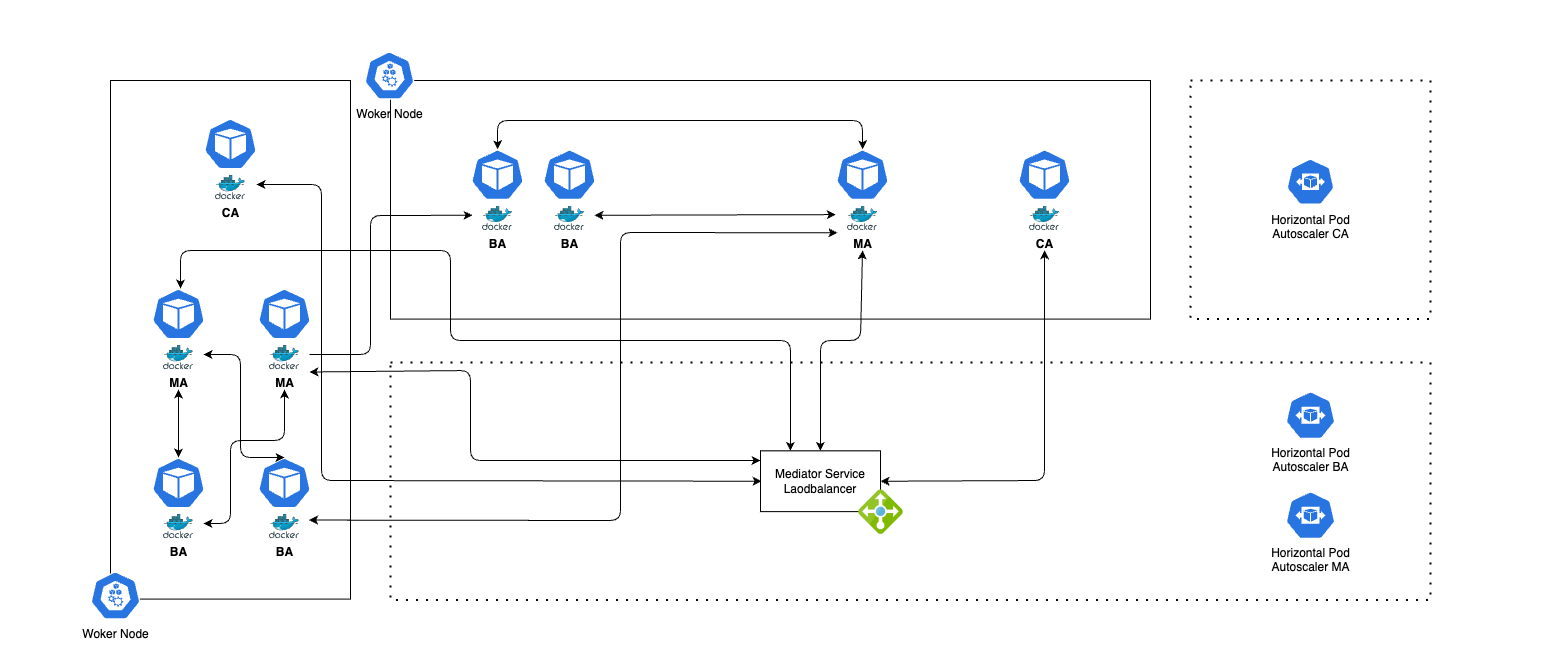

The diagram above was exported from draw.io. Its source (the exported page's mxGraphModel, read from the mxfile embedded in the PNG):
<mxGraphModel dx="2751" dy="708" grid="1" gridSize="10" guides="1" tooltips="1" connect="1" arrows="1" fold="1" page="1" pageScale="1" pageWidth="827" pageHeight="1169" math="0" shadow="0">
  <root>
    <mxCell id="0" />
    <mxCell id="1" parent="0" />
    <mxCell id="264" value="" style="rounded=0;whiteSpace=wrap;html=1;strokeColor=#FFFFFF;fillColor=default;" vertex="1" parent="1">
      <mxGeometry x="50" y="480" width="1560" height="670" as="geometry" />
    </mxCell>
    <mxCell id="179" value="" style="rounded=0;whiteSpace=wrap;html=1;fillColor=none;strokeWidth=1;" parent="1" vertex="1">
      <mxGeometry x="160" y="560" width="240" height="518.59" as="geometry" />
    </mxCell>
    <mxCell id="175" value="" style="rounded=0;whiteSpace=wrap;html=1;fillColor=none;strokeWidth=1;" parent="1" vertex="1">
      <mxGeometry x="440" y="560" width="760" height="238.59" as="geometry" />
    </mxCell>
    <mxCell id="158" value="" style="rounded=0;whiteSpace=wrap;html=1;fillColor=none;dashed=1;dashPattern=1 4;strokeWidth=2;" parent="1" vertex="1">
      <mxGeometry x="440" y="842" width="1040" height="237.49" as="geometry" />
    </mxCell>
    <mxCell id="162" value="" style="group" parent="1" vertex="1" connectable="0">
      <mxGeometry x="1335" y="870.745" width="50" height="148" as="geometry" />
    </mxCell>
    <mxCell id="3" value="Horizontal Pod&lt;br&gt;Autoscaler BA" style="sketch=0;html=1;dashed=0;whitespace=wrap;fillColor=#2875E2;strokeColor=#ffffff;points=[[0.005,0.63,0],[0.1,0.2,0],[0.9,0.2,0],[0.5,0,0],[0.995,0.63,0],[0.72,0.99,0],[0.5,1,0],[0.28,0.99,0]];verticalLabelPosition=bottom;align=center;verticalAlign=top;shape=mxgraph.kubernetes.icon;prIcon=hpa" parent="162" vertex="1">
      <mxGeometry width="50" height="48" as="geometry" />
    </mxCell>
    <mxCell id="2" value="Horizontal Pod&lt;br&gt;Autoscaler MA" style="sketch=0;html=1;dashed=0;whitespace=wrap;fillColor=#2875E2;strokeColor=#ffffff;points=[[0.005,0.63,0],[0.1,0.2,0],[0.9,0.2,0],[0.5,0,0],[0.995,0.63,0],[0.72,0.99,0],[0.5,1,0],[0.28,0.99,0]];verticalLabelPosition=bottom;align=center;verticalAlign=top;shape=mxgraph.kubernetes.icon;prIcon=hpa" parent="162" vertex="1">
      <mxGeometry y="100" width="50" height="48" as="geometry" />
    </mxCell>
    <mxCell id="182" value="" style="group" parent="1" vertex="1" connectable="0">
      <mxGeometry x="1240" y="560" width="240" height="238.59000000000003" as="geometry" />
    </mxCell>
    <mxCell id="149" value="" style="rounded=0;whiteSpace=wrap;html=1;fillColor=none;dashed=1;dashPattern=1 4;strokeWidth=2;" parent="182" vertex="1">
      <mxGeometry width="240" height="238.59" as="geometry" />
    </mxCell>
    <mxCell id="4" value="Horizontal Pod&lt;br&gt;Autoscaler CA" style="sketch=0;html=1;dashed=0;whitespace=wrap;fillColor=#2875E2;strokeColor=#ffffff;points=[[0.005,0.63,0],[0.1,0.2,0],[0.9,0.2,0],[0.5,0,0],[0.995,0.63,0],[0.72,0.99,0],[0.5,1,0],[0.28,0.99,0]];verticalLabelPosition=bottom;align=center;verticalAlign=top;shape=mxgraph.kubernetes.icon;prIcon=hpa" parent="182" vertex="1">
      <mxGeometry x="96" y="76.87569832258055" width="48" height="48.83860335483872" as="geometry" />
    </mxCell>
    <mxCell id="183" value="" style="group" parent="1" vertex="1" connectable="0">
      <mxGeometry x="810" y="930.365" width="143" height="83.76499999999999" as="geometry" />
    </mxCell>
    <mxCell id="65" value="Mediator Service Laodbalancer" style="rounded=0;whiteSpace=wrap;html=1;container=1;" parent="183" vertex="1">
      <mxGeometry width="120" height="60.76" as="geometry" />
    </mxCell>
    <mxCell id="167" value="" style="shape=image;verticalLabelPosition=bottom;labelBackgroundColor=default;verticalAlign=top;aspect=fixed;imageAspect=0;image=data:image/png,(base64 omitted: 17484 chars);container=0;" parent="183" vertex="1">
      <mxGeometry x="98" y="38.764999999999986" width="45" height="45" as="geometry" />
    </mxCell>
    <mxCell id="210" value="Woker Node" style="sketch=0;html=1;dashed=0;whitespace=wrap;fillColor=#2875E2;strokeColor=#ffffff;points=[[0.005,0.63,0],[0.1,0.2,0],[0.9,0.2,0],[0.5,0,0],[0.995,0.63,0],[0.72,0.99,0],[0.5,1,0],[0.28,0.99,0]];verticalLabelPosition=bottom;align=center;verticalAlign=top;shape=mxgraph.kubernetes.icon;prIcon=node;fontSize=12;" parent="1" vertex="1">
      <mxGeometry x="140" y="1050" width="50" height="50" as="geometry" />
    </mxCell>
    <mxCell id="211" value="Woker Node" style="sketch=0;html=1;dashed=0;whitespace=wrap;fillColor=#2875E2;strokeColor=#ffffff;points=[[0.005,0.63,0],[0.1,0.2,0],[0.9,0.2,0],[0.5,0,0],[0.995,0.63,0],[0.72,0.99,0],[0.5,1,0],[0.28,0.99,0]];verticalLabelPosition=bottom;align=center;verticalAlign=top;shape=mxgraph.kubernetes.icon;prIcon=node;fontSize=12;" parent="1" vertex="1">
      <mxGeometry x="414" y="530" width="50" height="50" as="geometry" />
    </mxCell>
    <mxCell id="214" value="" style="group" vertex="1" connectable="0" parent="1">
      <mxGeometry x="1067" y="628.79" width="54" height="101" as="geometry" />
    </mxCell>
    <mxCell id="213" value="" style="rounded=0;whiteSpace=wrap;html=1;fillColor=none;strokeColor=#FFFFFF;" vertex="1" parent="214">
      <mxGeometry x="2" y="31" width="50" height="70" as="geometry" />
    </mxCell>
    <mxCell id="79" value="&lt;b&gt;CA&lt;/b&gt;" style="sketch=0;aspect=fixed;html=1;points=[];align=center;image;fontSize=12;image=img/lib/mscae/Docker.svg;" parent="214" vertex="1">
      <mxGeometry x="12" y="56.74000000000001" width="30" height="24.6" as="geometry" />
    </mxCell>
    <mxCell id="212" value="" style="sketch=0;html=1;dashed=0;whitespace=wrap;fillColor=#2875E2;strokeColor=#ffffff;points=[[0.005,0.63,0],[0.1,0.2,0],[0.9,0.2,0],[0.5,0,0],[0.995,0.63,0],[0.72,0.99,0],[0.5,1,0],[0.28,0.99,0]];verticalLabelPosition=bottom;align=center;verticalAlign=top;shape=mxgraph.kubernetes.icon;prIcon=pod" vertex="1" parent="214">
      <mxGeometry width="54" height="51" as="geometry" />
    </mxCell>
    <mxCell id="215" value="" style="group" vertex="1" connectable="0" parent="1">
      <mxGeometry x="520" y="628.79" width="54" height="101" as="geometry" />
    </mxCell>
    <mxCell id="216" value="" style="rounded=0;whiteSpace=wrap;html=1;fillColor=none;strokeColor=#FFFFFF;" vertex="1" parent="215">
      <mxGeometry x="2" y="31" width="50" height="70" as="geometry" />
    </mxCell>
    <mxCell id="217" value="&lt;b&gt;BA&lt;/b&gt;" style="sketch=0;aspect=fixed;html=1;points=[];align=center;image;fontSize=12;image=img/lib/mscae/Docker.svg;" vertex="1" parent="215">
      <mxGeometry x="12" y="56.74000000000001" width="30" height="24.6" as="geometry" />
    </mxCell>
    <mxCell id="218" value="" style="sketch=0;html=1;dashed=0;whitespace=wrap;fillColor=#2875E2;strokeColor=#ffffff;points=[[0.005,0.63,0],[0.1,0.2,0],[0.9,0.2,0],[0.5,0,0],[0.995,0.63,0],[0.72,0.99,0],[0.5,1,0],[0.28,0.99,0]];verticalLabelPosition=bottom;align=center;verticalAlign=top;shape=mxgraph.kubernetes.icon;prIcon=pod" vertex="1" parent="215">
      <mxGeometry width="54" height="51" as="geometry" />
    </mxCell>
    <mxCell id="219" value="" style="group" vertex="1" connectable="0" parent="1">
      <mxGeometry x="885" y="628.79" width="54" height="101" as="geometry" />
    </mxCell>
    <mxCell id="220" value="" style="rounded=0;whiteSpace=wrap;html=1;fillColor=none;strokeColor=#FFFFFF;" vertex="1" parent="219">
      <mxGeometry x="2" y="31" width="50" height="70" as="geometry" />
    </mxCell>
    <mxCell id="221" value="&lt;b&gt;MA&lt;/b&gt;" style="sketch=0;aspect=fixed;html=1;points=[];align=center;image;fontSize=12;image=img/lib/mscae/Docker.svg;" vertex="1" parent="219">
      <mxGeometry x="12" y="56.74000000000001" width="30" height="24.6" as="geometry" />
    </mxCell>
    <mxCell id="222" value="" style="sketch=0;html=1;dashed=0;whitespace=wrap;fillColor=#2875E2;strokeColor=#ffffff;points=[[0.005,0.63,0],[0.1,0.2,0],[0.9,0.2,0],[0.5,0,0],[0.995,0.63,0],[0.72,0.99,0],[0.5,1,0],[0.28,0.99,0]];verticalLabelPosition=bottom;align=center;verticalAlign=top;shape=mxgraph.kubernetes.icon;prIcon=pod" vertex="1" parent="219">
      <mxGeometry width="54" height="51" as="geometry" />
    </mxCell>
    <mxCell id="223" value="" style="group" vertex="1" connectable="0" parent="1">
      <mxGeometry x="592" y="628.79" width="54" height="101" as="geometry" />
    </mxCell>
    <mxCell id="224" value="" style="rounded=0;whiteSpace=wrap;html=1;fillColor=none;strokeColor=#FFFFFF;" vertex="1" parent="223">
      <mxGeometry x="2" y="31" width="50" height="70" as="geometry" />
    </mxCell>
    <mxCell id="225" value="&lt;b&gt;BA&lt;/b&gt;" style="sketch=0;aspect=fixed;html=1;points=[];align=center;image;fontSize=12;image=img/lib/mscae/Docker.svg;" vertex="1" parent="223">
      <mxGeometry x="12" y="56.74000000000001" width="30" height="24.6" as="geometry" />
    </mxCell>
    <mxCell id="226" value="" style="sketch=0;html=1;dashed=0;whitespace=wrap;fillColor=#2875E2;strokeColor=#ffffff;points=[[0.005,0.63,0],[0.1,0.2,0],[0.9,0.2,0],[0.5,0,0],[0.995,0.63,0],[0.72,0.99,0],[0.5,1,0],[0.28,0.99,0]];verticalLabelPosition=bottom;align=center;verticalAlign=top;shape=mxgraph.kubernetes.icon;prIcon=pod" vertex="1" parent="223">
      <mxGeometry width="54" height="51" as="geometry" />
    </mxCell>
    <mxCell id="227" value="" style="group" vertex="1" connectable="0" parent="1">
      <mxGeometry x="253" y="598" width="54" height="101" as="geometry" />
    </mxCell>
    <mxCell id="228" value="" style="rounded=0;whiteSpace=wrap;html=1;fillColor=none;strokeColor=#FFFFFF;" vertex="1" parent="227">
      <mxGeometry x="2" y="31" width="50" height="70" as="geometry" />
    </mxCell>
    <mxCell id="229" value="&lt;b&gt;CA&lt;/b&gt;" style="sketch=0;aspect=fixed;html=1;points=[];align=center;image;fontSize=12;image=img/lib/mscae/Docker.svg;" vertex="1" parent="227">
      <mxGeometry x="12" y="56.74000000000001" width="30" height="24.6" as="geometry" />
    </mxCell>
    <mxCell id="230" value="" style="sketch=0;html=1;dashed=0;whitespace=wrap;fillColor=#2875E2;strokeColor=#ffffff;points=[[0.005,0.63,0],[0.1,0.2,0],[0.9,0.2,0],[0.5,0,0],[0.995,0.63,0],[0.72,0.99,0],[0.5,1,0],[0.28,0.99,0]];verticalLabelPosition=bottom;align=center;verticalAlign=top;shape=mxgraph.kubernetes.icon;prIcon=pod" vertex="1" parent="227">
      <mxGeometry width="54" height="51" as="geometry" />
    </mxCell>
    <mxCell id="247" value="" style="group" vertex="1" connectable="0" parent="1">
      <mxGeometry x="201" y="768" width="160" height="101" as="geometry" />
    </mxCell>
    <mxCell id="231" value="" style="group" vertex="1" connectable="0" parent="247">
      <mxGeometry width="54" height="101" as="geometry" />
    </mxCell>
    <mxCell id="232" value="" style="rounded=0;whiteSpace=wrap;html=1;fillColor=none;strokeColor=#FFFFFF;" vertex="1" parent="231">
      <mxGeometry x="2" y="31" width="50" height="70" as="geometry" />
    </mxCell>
    <mxCell id="233" value="&lt;b&gt;MA&lt;/b&gt;" style="sketch=0;aspect=fixed;html=1;points=[];align=center;image;fontSize=12;image=img/lib/mscae/Docker.svg;" vertex="1" parent="231">
      <mxGeometry x="12" y="56.74000000000001" width="30" height="24.6" as="geometry" />
    </mxCell>
    <mxCell id="234" value="" style="sketch=0;html=1;dashed=0;whitespace=wrap;fillColor=#2875E2;strokeColor=#ffffff;points=[[0.005,0.63,0],[0.1,0.2,0],[0.9,0.2,0],[0.5,0,0],[0.995,0.63,0],[0.72,0.99,0],[0.5,1,0],[0.28,0.99,0]];verticalLabelPosition=bottom;align=center;verticalAlign=top;shape=mxgraph.kubernetes.icon;prIcon=pod" vertex="1" parent="231">
      <mxGeometry width="54" height="51" as="geometry" />
    </mxCell>
    <mxCell id="235" value="" style="group" vertex="1" connectable="0" parent="247">
      <mxGeometry x="106" width="54" height="101" as="geometry" />
    </mxCell>
    <mxCell id="236" value="" style="rounded=0;whiteSpace=wrap;html=1;fillColor=none;strokeColor=#FFFFFF;" vertex="1" parent="235">
      <mxGeometry x="2" y="31" width="50" height="70" as="geometry" />
    </mxCell>
    <mxCell id="237" value="&lt;b&gt;MA&lt;/b&gt;" style="sketch=0;aspect=fixed;html=1;points=[];align=center;image;fontSize=12;image=img/lib/mscae/Docker.svg;" vertex="1" parent="235">
      <mxGeometry x="12" y="56.74000000000001" width="30" height="24.6" as="geometry" />
    </mxCell>
    <mxCell id="238" value="" style="sketch=0;html=1;dashed=0;whitespace=wrap;fillColor=#2875E2;strokeColor=#ffffff;points=[[0.005,0.63,0],[0.1,0.2,0],[0.9,0.2,0],[0.5,0,0],[0.995,0.63,0],[0.72,0.99,0],[0.5,1,0],[0.28,0.99,0]];verticalLabelPosition=bottom;align=center;verticalAlign=top;shape=mxgraph.kubernetes.icon;prIcon=pod" vertex="1" parent="235">
      <mxGeometry width="54" height="51" as="geometry" />
    </mxCell>
    <mxCell id="249" value="" style="group" vertex="1" connectable="0" parent="1">
      <mxGeometry x="201" y="937" width="160" height="101" as="geometry" />
    </mxCell>
    <mxCell id="239" value="" style="group" vertex="1" connectable="0" parent="249">
      <mxGeometry width="54" height="101" as="geometry" />
    </mxCell>
    <mxCell id="240" value="" style="rounded=0;whiteSpace=wrap;html=1;fillColor=none;strokeColor=#FFFFFF;" vertex="1" parent="239">
      <mxGeometry x="2" y="31" width="50" height="70" as="geometry" />
    </mxCell>
    <mxCell id="241" value="&lt;b&gt;BA&lt;/b&gt;" style="sketch=0;aspect=fixed;html=1;points=[];align=center;image;fontSize=12;image=img/lib/mscae/Docker.svg;" vertex="1" parent="239">
      <mxGeometry x="12" y="56.74000000000001" width="30" height="24.6" as="geometry" />
    </mxCell>
    <mxCell id="242" value="" style="sketch=0;html=1;dashed=0;whitespace=wrap;fillColor=#2875E2;strokeColor=#ffffff;points=[[0.005,0.63,0],[0.1,0.2,0],[0.9,0.2,0],[0.5,0,0],[0.995,0.63,0],[0.72,0.99,0],[0.5,1,0],[0.28,0.99,0]];verticalLabelPosition=bottom;align=center;verticalAlign=top;shape=mxgraph.kubernetes.icon;prIcon=pod" vertex="1" parent="239">
      <mxGeometry width="54" height="51" as="geometry" />
    </mxCell>
    <mxCell id="243" value="" style="group" vertex="1" connectable="0" parent="249">
      <mxGeometry x="106" width="54" height="101" as="geometry" />
    </mxCell>
    <mxCell id="244" value="" style="rounded=0;whiteSpace=wrap;html=1;fillColor=none;strokeColor=#FFFFFF;" vertex="1" parent="243">
      <mxGeometry x="2" y="31" width="50" height="70" as="geometry" />
    </mxCell>
    <mxCell id="245" value="&lt;b&gt;BA&lt;/b&gt;" style="sketch=0;aspect=fixed;html=1;points=[];align=center;image;fontSize=12;image=img/lib/mscae/Docker.svg;" vertex="1" parent="243">
      <mxGeometry x="12" y="56.74000000000001" width="30" height="24.6" as="geometry" />
    </mxCell>
    <mxCell id="246" value="" style="sketch=0;html=1;dashed=0;whitespace=wrap;fillColor=#2875E2;strokeColor=#ffffff;points=[[0.005,0.63,0],[0.1,0.2,0],[0.9,0.2,0],[0.5,0,0],[0.995,0.63,0],[0.72,0.99,0],[0.5,1,0],[0.28,0.99,0]];verticalLabelPosition=bottom;align=center;verticalAlign=top;shape=mxgraph.kubernetes.icon;prIcon=pod" vertex="1" parent="243">
      <mxGeometry width="54" height="51" as="geometry" />
    </mxCell>
    <mxCell id="251" value="" style="endArrow=classic;startArrow=classic;html=1;entryX=0.5;entryY=1;entryDx=0;entryDy=0;exitX=1;exitY=0.5;exitDx=0;exitDy=0;" edge="1" parent="1" source="65" target="213">
      <mxGeometry width="50" height="50" relative="1" as="geometry">
        <mxPoint x="810" y="800" as="sourcePoint" />
        <mxPoint x="860" y="750" as="targetPoint" />
        <Array as="points">
          <mxPoint x="1094" y="960" />
        </Array>
      </mxGeometry>
    </mxCell>
    <mxCell id="253" value="" style="endArrow=classic;startArrow=classic;html=1;exitX=1;exitY=0.5;exitDx=0;exitDy=0;entryX=-0.033;entryY=0.49;entryDx=0;entryDy=0;entryPerimeter=0;" edge="1" parent="1" source="224" target="220">
      <mxGeometry width="50" height="50" relative="1" as="geometry">
        <mxPoint x="670" y="800" as="sourcePoint" />
        <mxPoint x="890" y="695" as="targetPoint" />
      </mxGeometry>
    </mxCell>
    <mxCell id="254" value="" style="endArrow=classic;startArrow=classic;html=1;entryX=0.5;entryY=0;entryDx=0;entryDy=0;entryPerimeter=0;exitX=0.5;exitY=0;exitDx=0;exitDy=0;exitPerimeter=0;" edge="1" parent="1" source="218" target="222">
      <mxGeometry width="50" height="50" relative="1" as="geometry">
        <mxPoint x="510" y="770" as="sourcePoint" />
        <mxPoint x="560" y="720" as="targetPoint" />
        <Array as="points">
          <mxPoint x="547" y="600" />
          <mxPoint x="912" y="600" />
        </Array>
      </mxGeometry>
    </mxCell>
    <mxCell id="255" value="" style="endArrow=classic;html=1;exitX=0;exitY=0.75;exitDx=0;exitDy=0;entryX=0.991;entryY=0.451;entryDx=0;entryDy=0;entryPerimeter=0;startArrow=classic;startFill=1;" edge="1" parent="1" source="220" target="244">
      <mxGeometry width="50" height="50" relative="1" as="geometry">
        <mxPoint x="530" y="850" as="sourcePoint" />
        <mxPoint x="580" y="800" as="targetPoint" />
        <Array as="points">
          <mxPoint x="670" y="712" />
          <mxPoint x="670" y="1000" />
        </Array>
      </mxGeometry>
    </mxCell>
    <mxCell id="256" value="" style="endArrow=classic;html=1;exitX=1;exitY=0.5;exitDx=0;exitDy=0;entryX=0;entryY=0.5;entryDx=0;entryDy=0;" edge="1" parent="1" source="236" target="216">
      <mxGeometry width="50" height="50" relative="1" as="geometry">
        <mxPoint x="450" y="910" as="sourcePoint" />
        <mxPoint x="500" y="860" as="targetPoint" />
        <Array as="points">
          <mxPoint x="420" y="834" />
          <mxPoint x="420" y="695" />
        </Array>
      </mxGeometry>
    </mxCell>
    <mxCell id="257" value="" style="endArrow=classic;startArrow=classic;html=1;entryX=1;entryY=0.5;entryDx=0;entryDy=0;exitX=0;exitY=0.5;exitDx=0;exitDy=0;" edge="1" parent="1">
      <mxGeometry width="50" height="50" relative="1" as="geometry">
        <mxPoint x="811" y="960.7449999999999" as="sourcePoint" />
        <mxPoint x="306" y="664" as="targetPoint" />
        <Array as="points">
          <mxPoint x="371" y="960" />
          <mxPoint x="371" y="664" />
        </Array>
      </mxGeometry>
    </mxCell>
    <mxCell id="258" value="" style="endArrow=classic;startArrow=classic;html=1;entryX=0.5;entryY=1;entryDx=0;entryDy=0;exitX=1;exitY=0.5;exitDx=0;exitDy=0;" edge="1" parent="1" source="240" target="236">
      <mxGeometry width="50" height="50" relative="1" as="geometry">
        <mxPoint x="260" y="950" as="sourcePoint" />
        <mxPoint x="310" y="900" as="targetPoint" />
        <Array as="points">
          <mxPoint x="280" y="1003" />
          <mxPoint x="280" y="920" />
          <mxPoint x="334" y="920" />
        </Array>
      </mxGeometry>
    </mxCell>
    <mxCell id="259" value="" style="endArrow=classic;startArrow=classic;html=1;entryX=0.5;entryY=1;entryDx=0;entryDy=0;exitX=0.5;exitY=0;exitDx=0;exitDy=0;" edge="1" parent="1" source="65" target="220">
      <mxGeometry width="50" height="50" relative="1" as="geometry">
        <mxPoint x="540" y="930" as="sourcePoint" />
        <mxPoint x="590" y="880" as="targetPoint" />
        <Array as="points">
          <mxPoint x="870" y="820" />
          <mxPoint x="910" y="820" />
        </Array>
      </mxGeometry>
    </mxCell>
    <mxCell id="260" value="" style="endArrow=classic;startArrow=classic;html=1;entryX=0.5;entryY=1;entryDx=0;entryDy=0;exitX=0.5;exitY=0;exitDx=0;exitDy=0;exitPerimeter=0;" edge="1" parent="1" source="242" target="232">
      <mxGeometry width="50" height="50" relative="1" as="geometry">
        <mxPoint x="180" y="970" as="sourcePoint" />
        <mxPoint x="230" y="920" as="targetPoint" />
      </mxGeometry>
    </mxCell>
    <mxCell id="261" value="" style="endArrow=classic;startArrow=classic;html=1;entryX=0.5;entryY=0;entryDx=0;entryDy=0;entryPerimeter=0;exitX=1;exitY=0.5;exitDx=0;exitDy=0;" edge="1" parent="1" source="232" target="246">
      <mxGeometry width="50" height="50" relative="1" as="geometry">
        <mxPoint x="180" y="970" as="sourcePoint" />
        <mxPoint x="230" y="920" as="targetPoint" />
        <Array as="points">
          <mxPoint x="290" y="834" />
          <mxPoint x="290" y="937" />
        </Array>
      </mxGeometry>
    </mxCell>
    <mxCell id="262" value="" style="endArrow=classic;startArrow=classic;html=1;entryX=0.25;entryY=0;entryDx=0;entryDy=0;" edge="1" parent="1" target="65">
      <mxGeometry width="50" height="50" relative="1" as="geometry">
        <mxPoint x="230" y="768" as="sourcePoint" />
        <mxPoint x="280" y="718" as="targetPoint" />
        <Array as="points">
          <mxPoint x="230" y="730" />
          <mxPoint x="500" y="730" />
          <mxPoint x="500" y="820" />
          <mxPoint x="840" y="820" />
        </Array>
      </mxGeometry>
    </mxCell>
    <mxCell id="263" style="edgeStyle=none;html=1;entryX=1;entryY=0.75;entryDx=0;entryDy=0;startArrow=classic;startFill=1;" edge="1" parent="1" target="236">
      <mxGeometry relative="1" as="geometry">
        <mxPoint x="810" y="940" as="sourcePoint" />
        <Array as="points">
          <mxPoint x="520" y="940" />
          <mxPoint x="520" y="850" />
        </Array>
      </mxGeometry>
    </mxCell>
  </root>
</mxGraphModel>